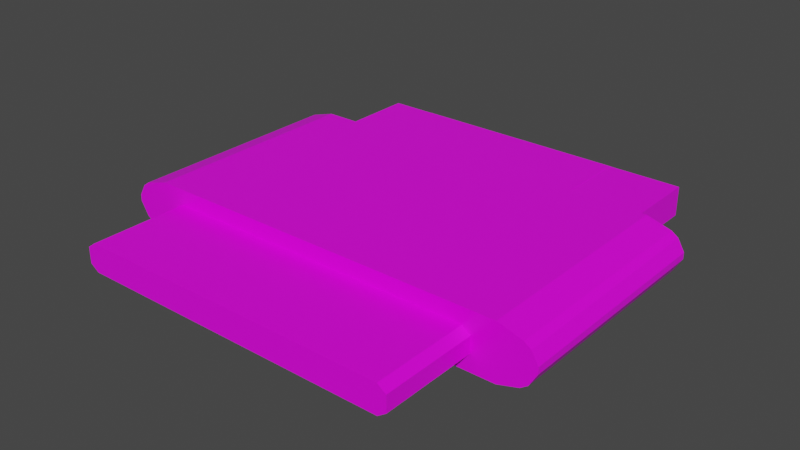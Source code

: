 # Source: sum_.blend  (saved by Blender 2.93.21; exported with 4.5.12 LTS)
import bpy
from mathutils import Matrix  # noqa: F401  (used for matrix-valued properties, if any)

bpy.ops.wm.read_factory_settings(use_empty=True)
scene = bpy.context.scene
scene.name = 'Scene'

# ---- collections
col_collection = bpy.data.collections.new('Collection'); scene.collection.children.link(col_collection)

# ---- images (referenced by path relative to the original .blend; pixels are not part of the script)
import os
ASSET_DIR = os.environ.get("B2B_ASSET_DIR", "")  # directory of the original .blend (textures are referenced by path, not embedded)
HERE = os.path.dirname(os.path.abspath(__file__))  # packed textures are extracted next to this script under _unpacked/

def load_image(name, relpath, width, height, colorspace="sRGB"):
    """Load a texture the original file referenced (path relative to the .blend, or extracted next to this script)."""
    p = next((c for c in (os.path.join(HERE, relpath), os.path.join(ASSET_DIR, relpath)) if relpath and os.path.exists(c)), "")
    if p:
        img = bpy.data.images.load(p, check_existing=True)
        img.name = name
    else:  # same state as the original file: an image datablock whose file is absent (Cycles renders it pink)
        img = bpy.data.images.new(name, width, height)
        img.source = "FILE"
        img.filepath = "//" + (relpath or name)
    img.colorspace_settings.name = colorspace
    return img
img_sum____png = load_image('sum转换头.png', 'sum转换头.png', 1024, 1024, 'sRGB')

# ---- materials (node trees are filled in below, after node groups)
mat_x = bpy.data.materials.new('转换头')
mat_x.alpha_threshold = 0.0
mat_x.use_transparent_shadow = False
mat_x.line_color = (0.0, 0.0, 0.0, 1.0)

# ---- material node trees
mat_x.use_nodes = True; mat_x.node_tree.nodes.clear()
_N = mat_x.node_tree.nodes; _L = mat_x.node_tree.links
n0 = _N.new('ShaderNodeOutputMaterial'); n0.name = 'Material Output'; n0.location = (300, 300)
n1 = _N.new('ShaderNodeBsdfPrincipled'); n1.name = 'Principled BSDF'; n1.location = (10, 300)
n1.distribution = 'GGX'
n1.subsurface_method = 'BURLEY'
n1.inputs[2].default_value = 0.4
n1.inputs[3].default_value = 1.45
n1.inputs[27].default_value = (0.0, 0.0, 0.0, 1.0)
n1.inputs[28].default_value = 1.0
n2 = _N.new('ShaderNodeTexImage'); n2.name = '图像纹理'; n2.location = (-280, 280)
n2.image = img_sum____png
_L.new(n1.outputs[0], n0.inputs[0])
_L.new(n2.outputs[0], n1.inputs[0])
n0.is_active_output = True

# ---- world
world_world = bpy.data.worlds.new('World'); scene.world = world_world
world_world.use_nodes = True; world_world.node_tree.nodes.clear()
_N = world_world.node_tree.nodes; _L = world_world.node_tree.links
n0 = _N.new('ShaderNodeOutputWorld'); n0.name = 'World Output'; n0.location = (300, 300)
n1 = _N.new('ShaderNodeBackground'); n1.name = 'Background'; n1.location = (10, 300)
n1.inputs[0].default_value = (0.05088, 0.05088, 0.05088, 1.0)
_L.new(n1.outputs[0], n0.inputs[0])
n0.is_active_output = True
world_world.color = (0.05088, 0.05088, 0.05088)
world_world.use_sun_shadow = False
world_world.sun_shadow_jitter_overblur = 0.0

# ---- meshes
me_001 = bpy.data.meshes.new('立方体.001')
me_001.from_pydata([(-1.0, -1.0, -1.0), (-1.0, -1.0, 1.0), (-1.0, 1.0, -1.0), (-1.0, 1.0, 1.0), (1.0, -1.0, -1.0), (1.0, -1.0, 1.0), (1.0, 1.0, -1.0), (1.0, 1.0, 1.0), (4.236, -1.0, -1.0), (4.236, -1.0, 1.0), (4.236, 1.0, -1.0), (4.236, 1.0, 1.0), (6.236, -1.0, -1.0), (6.236, -1.0, 1.0), (6.236, 1.0, -1.0), (6.236, 1.0, 1.0), (-0.03446, -1.0, 0.02019), (-0.03446, -1.0, 1.009), (-0.03446, 1.0, 0.02019), (-0.03446, 1.0, 1.009), (4.679, -1.0, 0.02019), (4.679, -1.0, 1.009), (4.679, 1.0, 0.02019), (4.679, 1.0, 1.009), (7.156, -0.836, 1.56), (6.638, -0.836, 2.049), (6.638, -4.912, 2.049), (7.156, -4.912, 1.56), (-1.164, -0.836, 2.049), (-1.683, -0.836, 1.56), (-1.683, -4.912, 1.56), (-1.164, -4.912, 2.049), (6.678, -0.836, -1.653), (7.128, -0.836, -1.227), (7.128, -4.912, -1.227), (6.678, -4.912, -1.653), (-1.655, -0.836, -1.227), (-1.204, -0.836, -1.653), (-1.204, -4.912, -1.653), (-1.655, -4.912, -1.227), (7.279, -0.836, -0.8843), (7.441, -0.836, 0.008332), (7.441, -4.912, 0.008332), (7.279, -4.912, -0.8843), (-1.967, -0.836, 0.008332), (-1.805, -0.836, -0.8843), (-1.805, -4.912, -0.8843), (-1.967, -4.912, 0.008332), (7.441, -0.836, 0.4478), (7.297, -0.836, 1.239), (7.297, -4.912, 1.239), (7.441, -4.912, 0.4478), (-1.823, -0.836, 1.239), (-1.967, -0.836, 0.4478), (-1.967, -4.912, 0.4478), (-1.823, -4.912, 1.239), (-0.8712, -6.683, -0.5037), (-0.6912, -6.683, -0.9142), (-0.6912, -6.683, 0.984), (-0.8712, -6.683, 0.5735), (-0.6912, -2.334, -0.9142), (-0.8712, -2.334, -0.5037), (-0.8712, -2.334, 0.5735), (-0.6912, -2.334, 0.984), (5.99, -6.683, -0.9142), (6.17, -6.683, -0.5037), (6.17, -6.683, 0.5735), (5.99, -6.683, 0.984), (6.17, -2.334, -0.5037), (5.99, -2.334, -0.9142), (5.99, -2.334, 0.984), (6.17, -2.334, 0.5735)], [], [(0, 1, 3, 2), (2, 3, 7, 6), (6, 7, 5, 4), (4, 5, 1, 0), (2, 6, 4, 0), (7, 3, 1, 5), (8, 9, 11, 10), (10, 11, 15, 14), (14, 15, 13, 12), (12, 13, 9, 8), (10, 14, 12, 8), (15, 11, 9, 13), (16, 17, 19, 18), (18, 19, 23, 22), (22, 23, 21, 20), (20, 21, 17, 16), (18, 22, 20, 16), (23, 19, 17, 21), (39, 46, 45, 36), (29, 52, 55, 30), (48, 51, 42, 41), (64, 65, 66, 67, 58, 59, 56, 57), (68, 71, 66, 65), (70, 63, 58, 67), (56, 59, 62, 61), (60, 69, 68, 71, 70, 63, 62, 61), (32, 35, 38, 37), (26, 31, 30, 55, 54, 47, 46, 39, 38, 35, 34, 43, 42, 51, 50, 27), (28, 31, 26, 25), (28, 29, 30, 31), (26, 27, 24, 25), (28, 25, 24, 49, 48, 41, 40, 33, 32, 37, 36, 45, 44, 53, 52, 29), (32, 33, 34, 35), (38, 39, 36, 37), (54, 53, 44, 47), (42, 43, 40, 41), (44, 45, 46, 47), (33, 40, 43, 34), (54, 55, 52, 53), (48, 49, 50, 51), (27, 50, 49, 24), (60, 57, 56, 61), (58, 63, 62, 59), (64, 69, 68, 65), (70, 67, 66, 71), (60, 69, 64, 57)])
_uv = me_001.uv_layers.new(name='UV 贴图')
_uv.uv.foreach_set('vector', [0.1118, 0.7398, 0.1118, 0.7398, 0.1118, 0.9808, 0.1118, 0.9808, 0.1118, 0.9808, 0.1118, 0.9808, 0.321, 0.9808, 0.321, 0.9808, 0.321, 0.9808, 0.321, 0.9808, 0.321, 0.7398, 0.321, 0.7398, 0.321, 0.7398, 0.321, 0.7398, 0.1118, 0.7398, 0.1118, 0.7398, 0.1118, 0.9808, 0.321, 0.9808, 0.321, 0.7398, 0.1118, 0.7398, 0.321, 0.9808, 0.1118, 0.9808, 0.1118, 0.7398, 0.321, 0.7398, 0.6594, 0.7398, 0.6594, 0.7398, 0.6594, 0.9808, 0.6594, 0.9808, 0.6594, 0.9808, 0.6594, 0.9808, 0.8686, 0.9808, 0.8686, 0.9808, 0.8686, 0.9808, 0.8686, 0.9808, 0.8686, 0.7398, 0.8686, 0.7398, 0.8686, 0.7398, 0.8686, 0.7398, 0.6594, 0.7398, 0.6594, 0.7398, 0.6594, 0.9808, 0.8686, 0.9808, 0.8686, 0.7398, 0.6594, 0.7398, 0.8686, 0.9808, 0.6594, 0.9808, 0.6594, 0.7398, 0.8686, 0.7398, 0.2128, 0.7398, 0.2128, 0.7398, 0.2128, 0.9808, 0.2128, 0.9808, 0.2128, 0.9808, 0.2128, 0.9808, 0.7057, 0.9808, 0.7057, 0.9808, 0.7057, 0.9808, 0.7057, 0.9808, 0.7057, 0.7398, 0.7057, 0.7398, 0.7057, 0.7398, 0.7057, 0.7398, 0.2128, 0.7398, 0.2128, 0.7398, 0.2128, 0.9808, 0.7057, 0.9808, 0.7057, 0.7398, 0.2128, 0.7398, 0.7057, 0.9808, 0.2128, 0.9808, 0.2128, 0.7398, 0.7057, 0.7398, 0.3695, 0.3073, 0.3649, 0.3073, 0.3649, 0.4497, 0.3695, 0.4497, 0.04038, 0.7595, 0.02568, 0.7595, 0.02568, 0.2682, 0.04038, 0.2682, 0.6452, 0.4497, 0.6452, 0.3073, 0.6452, 0.3073, 0.6452, 0.4497, 0.8429, 0.05479, 0.8617, 0.05479, 0.8617, 0.05479, 0.8429, 0.05479, 0.1441, 0.05479, 0.1253, 0.05479, 0.1253, 0.05479, 0.1441, 0.05479, 0.8617, 0.579, 0.8617, 0.579, 0.8617, 0.05479, 0.8617, 0.05479, 0.8429, 0.579, 0.1441, 0.579, 0.1441, 0.05479, 0.8429, 0.05479, 0.1253, 0.05479, 0.1253, 0.05479, 0.1253, 0.579, 0.1253, 0.579, 0.1441, 0.579, 0.8429, 0.579, 0.8617, 0.579, 0.8617, 0.579, 0.8429, 0.579, 0.1441, 0.579, 0.1253, 0.579, 0.1253, 0.579, 0.5791, 0.4143, 0.5791, 0.3231, 0.4261, 0.3231, 0.4261, 0.4143, 0.9107, 0.3322, 0.09461, 0.3322, 0.04038, 0.3322, 0.02568, 0.3322, 0.01064, 0.3322, 0.01064, 0.3322, 0.0276, 0.3322, 0.04331, 0.3322, 0.09047, 0.3322, 0.9148, 0.3322, 0.962, 0.3322, 0.9777, 0.3322, 0.9946, 0.3322, 0.9946, 0.3322, 0.9796, 0.3322, 0.9649, 0.3322, 0.09461, 0.7595, 0.09461, 0.2682, 0.9107, 0.2682, 0.9107, 0.7595, 0.09461, 0.7595, 0.04038, 0.7595, 0.04038, 0.2682, 0.09461, 0.2682, 0.9107, 0.2682, 0.9649, 0.2682, 0.9649, 0.7595, 0.9107, 0.7595, 0.09461, 0.6882, 0.9107, 0.6882, 0.9649, 0.6882, 0.9796, 0.6882, 0.9946, 0.6882, 0.9946, 0.6882, 0.9777, 0.6882, 0.962, 0.6882, 0.9148, 0.6882, 0.09047, 0.6882, 0.04331, 0.6882, 0.0276, 0.6882, 0.01064, 0.6882, 0.01064, 0.6882, 0.02568, 0.6882, 0.04038, 0.6882, 0.6221, 0.4497, 0.6358, 0.4497, 0.6358, 0.3073, 0.6221, 0.3073, 0.3832, 0.3073, 0.3695, 0.3073, 0.3695, 0.4497, 0.3832, 0.4497, 0.36, 0.3073, 0.36, 0.4497, 0.36, 0.4497, 0.36, 0.3073, 0.6452, 0.3073, 0.6403, 0.3073, 0.6403, 0.4497, 0.6452, 0.4497, 0.36, 0.4497, 0.3649, 0.4497, 0.3649, 0.3073, 0.36, 0.3073, 0.6358, 0.4497, 0.6403, 0.4497, 0.6403, 0.3073, 0.6358, 0.3073, 0.01064, 0.2682, 0.02568, 0.2682, 0.02568, 0.7595, 0.01064, 0.7595, 0.9946, 0.7595, 0.9796, 0.7595, 0.9796, 0.2682, 0.9946, 0.2682, 0.9649, 0.2682, 0.9796, 0.2682, 0.9796, 0.7595, 0.9649, 0.7595, 0.1441, 0.579, 0.1441, 0.05479, 0.1253, 0.05479, 0.1253, 0.579, 0.1441, 0.05479, 0.1441, 0.579, 0.1253, 0.579, 0.1253, 0.05479, 0.8429, 0.05479, 0.8429, 0.579, 0.8617, 0.579, 0.8617, 0.05479, 0.8429, 0.579, 0.8429, 0.05479, 0.8617, 0.05479, 0.8617, 0.579, 0.1441, 0.579, 0.8429, 0.579, 0.8429, 0.05479, 0.1441, 0.05479])
_uv.active_render = True
_uv = me_001.uv_layers.new(name='UVMap')
_uv.uv.foreach_set('vector', [0.0, 0.0, 0.0, 0.0, 0.0, 0.0, 0.0, 0.0, 0.0, 0.0, 0.0, 0.0, 0.0, 0.0, 0.0, 0.0, 0.0, 0.0, 0.0, 0.0, 0.0, 0.0, 0.0, 0.0, 0.0, 0.0, 0.0, 0.0, 0.0, 0.0, 0.0, 0.0, 0.0, 0.0, 0.0, 0.0, 0.0, 0.0, 0.0, 0.0, 0.0, 0.0, 0.0, 0.0, 0.0, 0.0, 0.0, 0.0, 0.0, 0.0, 0.0, 0.0, 0.0, 0.0, 0.0, 0.0, 0.0, 0.0, 0.0, 0.0, 0.0, 0.0, 0.0, 0.0, 0.0, 0.0, 0.0, 0.0, 0.0, 0.0, 0.0, 0.0, 0.0, 0.0, 0.0, 0.0, 0.0, 0.0, 0.0, 0.0, 0.0, 0.0, 0.0, 0.0, 0.0, 0.0, 0.0, 0.0, 0.0, 0.0, 0.0, 0.0, 0.0, 0.0, 0.0, 0.0, 0.0, 0.0, 0.0, 0.0, 0.0, 0.0, 0.0, 0.0, 0.0, 0.0, 0.0, 0.0, 0.0, 0.0, 0.0, 0.0, 0.0, 0.0, 0.0, 0.0, 0.0, 0.0, 0.0, 0.0, 0.0, 0.0, 0.0, 0.0, 0.0, 0.0, 0.0, 0.0, 0.0, 0.0, 0.0, 0.0, 0.0, 0.0, 0.0, 0.0, 0.0, 0.0, 0.0, 0.0, 0.0, 0.0, 0.0, 0.0, 0.8667, 0.75, 0.8707, 0.75, 0.8707, 0.5, 0.8667, 0.5, 0.4081, 0.25, 0.4297, 0.25, 0.4297, 0.0, 0.4081, 0.0, 0.4832, 0.5, 0.4832, 0.75, 0.5128, 0.75, 0.5128, 0.5, 0.0, 0.0, 0.0, 0.0, 0.0, 0.0, 0.0, 0.0, 0.0, 0.0, 0.0, 0.0, 0.0, 0.0, 0.0, 0.0, 0.0, 0.0, 0.0, 0.0, 0.0, 0.0, 0.0, 0.0, 0.0, 0.0, 0.0, 0.0, 0.0, 0.0, 0.0, 0.0, 0.0, 0.0, 0.0, 0.0, 0.0, 0.0, 0.0, 0.0, 0.0, 0.0, 0.0, 0.0, 0.0, 0.0, 0.0, 0.0, 0.0, 0.0, 0.0, 0.0, 0.0, 0.0, 0.0, 0.0, 0.6453, 0.5, 0.6453, 0.75, 0.8547, 0.75, 0.8547, 0.5, 0.375, 0.7713, 0.375, 0.9787, 0.4081, 0.9924, 0.4297, 0.9962, 0.4832, 1.0, 0.5128, 1.0, 0.5731, 0.9957, 0.5962, 0.9917, 0.625, 0.9797, 0.625, 0.7703, 0.5962, 0.7583, 0.5731, 0.7543, 0.5128, 0.75, 0.4832, 0.75, 0.4297, 0.7538, 0.4081, 0.7576, 0.1463, 0.5, 0.1463, 0.75, 0.3537, 0.75, 0.3537, 0.5, 0.1463, 0.5, 0.1383, 0.5, 0.1383, 0.75, 0.1463, 0.75, 0.3537, 0.75, 0.3617, 0.75, 0.3617, 0.5, 0.3537, 0.5, 0.375, 0.2713, 0.375, 0.4787, 0.4081, 0.4924, 0.4297, 0.4962, 0.4832, 0.5, 0.5128, 0.5, 0.5731, 0.4957, 0.5962, 0.4917, 0.625, 0.4797, 0.625, 0.2703, 0.5962, 0.2583, 0.5731, 0.2543, 0.5128, 0.25, 0.4832, 0.25, 0.4297, 0.2538, 0.4081, 0.2576, 0.6453, 0.5, 0.6045, 0.5, 0.6045, 0.75, 0.6453, 0.75, 0.8547, 0.75, 0.8667, 0.75, 0.8667, 0.5, 0.8547, 0.5, 0.4832, 0.0, 0.4832, 0.25, 0.5128, 0.25, 0.5128, 0.0, 0.5128, 0.75, 0.5774, 0.75, 0.5774, 0.5, 0.5128, 0.5, 0.875, 0.5, 0.8707, 0.5, 0.8707, 0.75, 0.875, 0.75, 0.6045, 0.5, 0.5774, 0.5, 0.5774, 0.75, 0.6045, 0.75, 0.4832, 0.0, 0.4297, 0.0, 0.4297, 0.25, 0.4832, 0.25, 0.4832, 0.5, 0.4297, 0.5, 0.4297, 0.75, 0.4832, 0.75, 0.4081, 0.75, 0.4297, 0.75, 0.4297, 0.5, 0.4081, 0.5, 0.0, 0.0, 0.0, 0.0, 0.0, 0.0, 0.0, 0.0, 0.0, 0.0, 0.0, 0.0, 0.0, 0.0, 0.0, 0.0, 0.0, 0.0, 0.0, 0.0, 0.0, 0.0, 0.0, 0.0, 0.0, 0.0, 0.0, 0.0, 0.0, 0.0, 0.0, 0.0, 0.0, 0.0, 0.0, 0.0, 0.0, 0.0, 0.0, 0.0])
me_001.materials.append(mat_x)
me_001.use_remesh_fix_poles = True
me_001.use_remesh_preserve_attributes = False
me_001.update()

# ---- objects
ob_001 = bpy.data.objects.new('立方体.001', me_001)

# ---- transforms, parenting, visibility, modifiers, constraints
ob_001.location = (-0.5229, 0.7771, -0.01226)
ob_001.scale = (0.198, 0.2282, 0.06181)

# ---- collection membership
col_collection.objects.link(ob_001)

# ---- scene / render settings (as saved in the file)
scene.frame_start = 1; scene.frame_end = 250; scene.frame_set(1)
scene.render.engine = 'BLENDER_EEVEE_NEXT'
scene.cycles.use_denoising = False
scene.cycles.samples = 128
scene.cycles.sampling_pattern = 'TABULATED_SOBOL'
scene.cycles.use_adaptive_sampling = False
scene.cycles.use_light_tree = False
scene.view_settings.view_transform = 'Filmic'
bpy.context.view_layer.update()

# ---- added for rendering (the .blend has no active camera and no usable light): camera, sun
cam_auto = bpy.data.cameras.new('AutoCamera')
cam_auto.lens = 50.0
cam_auto.sensor_width = 36.0
cam_auto.clip_end = 1000.0
ob_auto_camera = bpy.data.objects.new('AutoCamera', cam_auto)
scene.collection.objects.link(ob_auto_camera)
ob_auto_camera.location = (2.39525, -2.72268, 1.90096)
ob_auto_camera.rotation_euler = (1.09748, -7.21219e-08, 0.694738)
scene.camera = ob_auto_camera
light_auto_sun = bpy.data.lights.new('AutoSun', 'SUN')
light_auto_sun.energy = 3.0
light_auto_sun.angle = 0.0523599
ob_auto_sun = bpy.data.objects.new('AutoSun', light_auto_sun)
scene.collection.objects.link(ob_auto_sun)
ob_auto_sun.rotation_euler = (0.872665, 0.174533, 0.523599)
bpy.context.view_layer.update()
